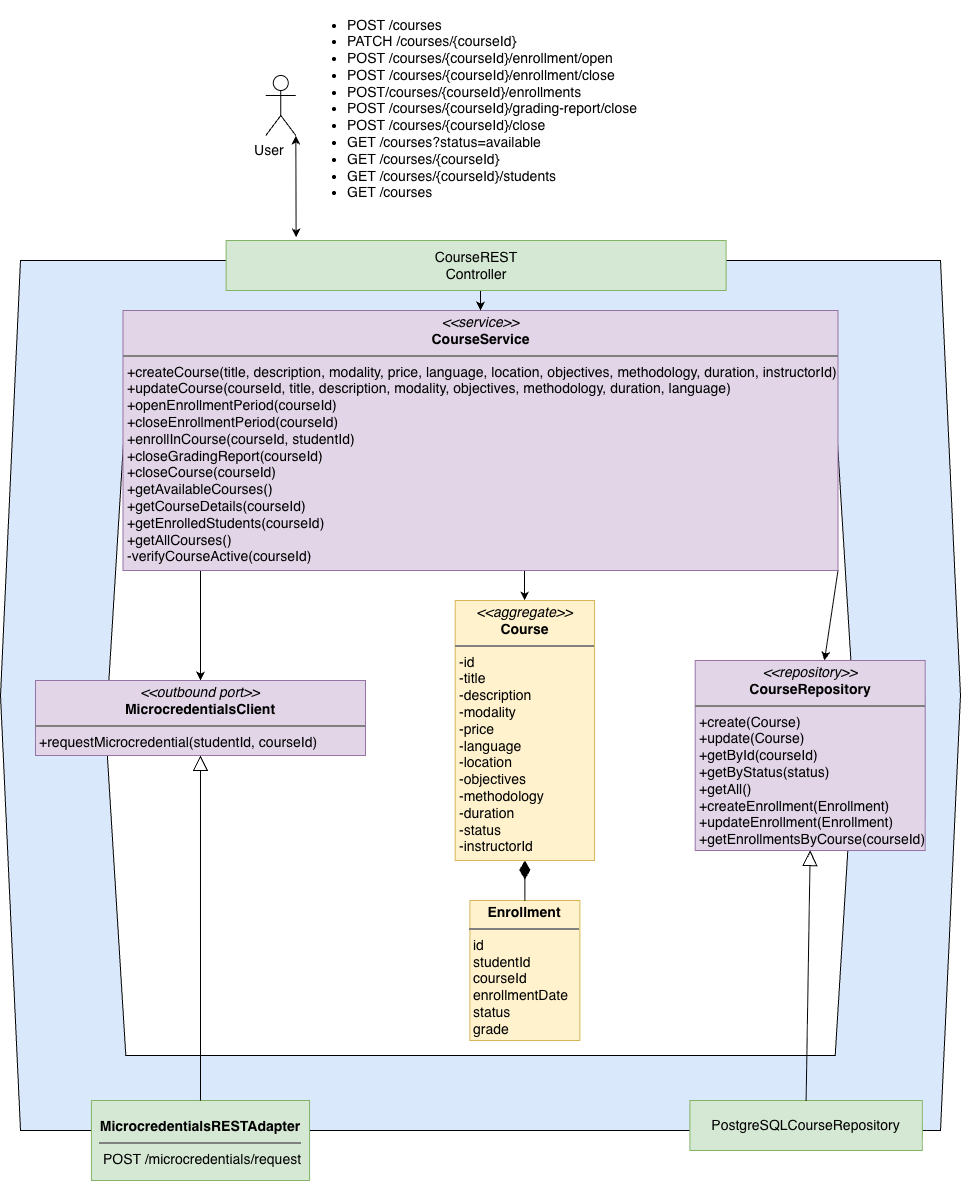

The diagram above was exported from draw.io. Its source (the exported page's mxGraphModel, read from the mxfile embedded in the PNG):
<mxGraphModel dx="1829" dy="2298" grid="1" gridSize="10" guides="1" tooltips="1" connect="1" arrows="1" fold="1" page="1" pageScale="1" pageWidth="850" pageHeight="1100" math="0" shadow="0">
  <root>
    <mxCell id="0" />
    <mxCell id="1" parent="0" />
    <mxCell id="ut8MrYLjnWMiII5hr7tW-1" parent="1" style="shape=hexagon;perimeter=hexagonPerimeter2;whiteSpace=wrap;html=1;fixedSize=1;fillColor=#dae8fc;strokeColor=#000000;fontSize=14;" value="" vertex="1">
      <mxGeometry height="870" width="960" x="40" y="130" as="geometry" />
    </mxCell>
    <mxCell id="ut8MrYLjnWMiII5hr7tW-2" parent="1" style="shape=hexagon;perimeter=hexagonPerimeter2;whiteSpace=wrap;html=1;fixedSize=1;fontSize=14;" value="" vertex="1">
      <mxGeometry height="650" width="749.38" x="145.31" y="275" as="geometry" />
    </mxCell>
    <mxCell id="ut8MrYLjnWMiII5hr7tW-3" parent="1" style="shape=umlActor;verticalLabelPosition=bottom;verticalAlign=top;html=1;outlineConnect=0;fontSize=14;" value="User&amp;nbsp; &amp;nbsp; &amp;nbsp;&amp;nbsp;" vertex="1">
      <mxGeometry height="60" width="30" x="305.31" y="-55" as="geometry" />
    </mxCell>
    <mxCell id="ut8MrYLjnWMiII5hr7tW-39" edge="1" parent="1" source="ut8MrYLjnWMiII5hr7tW-5" style="edgeStyle=orthogonalEdgeStyle;rounded=0;orthogonalLoop=1;jettySize=auto;html=1;" target="ut8MrYLjnWMiII5hr7tW-15">
      <mxGeometry relative="1" as="geometry">
        <Array as="points">
          <mxPoint x="564" y="450" />
          <mxPoint x="564" y="450" />
        </Array>
      </mxGeometry>
    </mxCell>
    <mxCell id="ut8MrYLjnWMiII5hr7tW-40" edge="1" parent="1" source="ut8MrYLjnWMiII5hr7tW-5" style="edgeStyle=orthogonalEdgeStyle;rounded=0;orthogonalLoop=1;jettySize=auto;html=1;exitX=0;exitY=1;exitDx=0;exitDy=0;entryX=0.5;entryY=0;entryDx=0;entryDy=0;" target="ut8MrYLjnWMiII5hr7tW-36">
      <mxGeometry relative="1" as="geometry">
        <Array as="points">
          <mxPoint x="240" y="440" />
        </Array>
      </mxGeometry>
    </mxCell>
    <mxCell id="ut8MrYLjnWMiII5hr7tW-42" edge="1" parent="1" source="ut8MrYLjnWMiII5hr7tW-5" style="rounded=0;orthogonalLoop=1;jettySize=auto;html=1;exitX=1;exitY=1;exitDx=0;exitDy=0;" target="ut8MrYLjnWMiII5hr7tW-20">
      <mxGeometry relative="1" as="geometry" />
    </mxCell>
    <mxCell id="ut8MrYLjnWMiII5hr7tW-5" parent="1" style="verticalAlign=top;align=left;overflow=fill;html=1;whiteSpace=wrap;fillColor=#e1d5e7;strokeColor=#9673a6;fontSize=14;" value="&lt;p style=&quot;margin:0px;margin-top:4px;text-align:center;&quot;&gt;&lt;i&gt;&amp;lt;&amp;lt;service&amp;gt;&amp;gt;&lt;/i&gt;&lt;br&gt;&lt;b&gt;CourseService&lt;/b&gt;&lt;/p&gt;&lt;hr style=&quot;border-style:solid;&quot;&gt;&lt;p style=&quot;margin:0px;margin-left:4px;&quot;&gt;+createCourse(title, description, modality, price, language, location, objectives, methodology, duration, instructorId)&lt;/p&gt;&lt;p style=&quot;margin:0px;margin-left:4px;&quot;&gt;&lt;span style=&quot;background-color: transparent; color: light-dark(rgb(0, 0, 0), rgb(255, 255, 255));&quot;&gt;+&lt;/span&gt;&lt;span style=&quot;background-color: transparent;&quot;&gt;updateCourse(courseId, title, description, modality, objectives, methodology, duration, language)&lt;/span&gt;&lt;/p&gt;&lt;p style=&quot;margin:0px;margin-left:4px;&quot;&gt;&lt;span style=&quot;background-color: transparent; color: light-dark(rgb(0, 0, 0), rgb(255, 255, 255));&quot;&gt;+&lt;/span&gt;&lt;span style=&quot;background-color: transparent; color: light-dark(rgb(0, 0, 0), rgb(255, 255, 255));&quot;&gt;openEnrollmentPeriod(courseId)&lt;/span&gt;&lt;/p&gt;&lt;p style=&quot;margin:0px;margin-left:4px;&quot;&gt;&lt;span style=&quot;background-color: transparent; color: light-dark(rgb(0, 0, 0), rgb(255, 255, 255));&quot;&gt;+&lt;/span&gt;closeEnrollmentPeriod(courseId)&lt;/p&gt;&lt;p style=&quot;margin:0px;margin-left:4px;&quot;&gt;&lt;span style=&quot;background-color: transparent; color: light-dark(rgb(0, 0, 0), rgb(255, 255, 255));&quot;&gt;+&lt;/span&gt;enrollInCourse(courseId, studentId)&lt;/p&gt;&lt;p style=&quot;margin:0px;margin-left:4px;&quot;&gt;&lt;span style=&quot;background-color: transparent; color: light-dark(rgb(0, 0, 0), rgb(255, 255, 255));&quot;&gt;+&lt;/span&gt;closeGradingReport(courseId)&lt;/p&gt;&lt;p style=&quot;margin:0px;margin-left:4px;&quot;&gt;&lt;span style=&quot;background-color: transparent; color: light-dark(rgb(0, 0, 0), rgb(255, 255, 255));&quot;&gt;+&lt;/span&gt;closeCourse(courseId)&lt;/p&gt;&lt;p style=&quot;margin:0px;margin-left:4px;&quot;&gt;&lt;span style=&quot;background-color: transparent; color: light-dark(rgb(0, 0, 0), rgb(255, 255, 255));&quot;&gt;+&lt;/span&gt;getAvailableCourses()&lt;/p&gt;&lt;p style=&quot;margin:0px;margin-left:4px;&quot;&gt;&lt;span style=&quot;background-color: transparent; color: light-dark(rgb(0, 0, 0), rgb(255, 255, 255));&quot;&gt;+&lt;/span&gt;getCourseDetails(courseId)&lt;/p&gt;&lt;p style=&quot;margin:0px;margin-left:4px;&quot;&gt;&lt;span style=&quot;background-color: transparent; color: light-dark(rgb(0, 0, 0), rgb(255, 255, 255));&quot;&gt;+&lt;/span&gt;getEnrolledStudents(courseId)&lt;/p&gt;&lt;p style=&quot;margin:0px;margin-left:4px;&quot;&gt;&lt;span style=&quot;background-color: transparent; color: light-dark(rgb(0, 0, 0), rgb(255, 255, 255));&quot;&gt;+&lt;/span&gt;getAllCourses()&lt;/p&gt;&lt;p style=&quot;margin:0px;margin-left:4px;&quot;&gt;-verifyCourseActive(courseId)&lt;/p&gt;" vertex="1">
      <mxGeometry height="260" width="714.99" x="162.5" y="180" as="geometry" />
    </mxCell>
    <mxCell id="ut8MrYLjnWMiII5hr7tW-7" edge="1" parent="1" source="ut8MrYLjnWMiII5hr7tW-6" style="edgeStyle=orthogonalEdgeStyle;rounded=0;orthogonalLoop=1;jettySize=auto;html=1;exitX=0.5;exitY=1;exitDx=0;exitDy=0;entryX=0.5;entryY=0;entryDx=0;entryDy=0;fontSize=14;" target="ut8MrYLjnWMiII5hr7tW-5">
      <mxGeometry relative="1" as="geometry" />
    </mxCell>
    <mxCell id="ut8MrYLjnWMiII5hr7tW-6" parent="1" style="html=1;whiteSpace=wrap;fillColor=#d5e8d4;strokeColor=#82b366;fontSize=14;" value="CourseREST&lt;div&gt;Controller&lt;/div&gt;" vertex="1">
      <mxGeometry height="50" width="500" x="265.62" y="110" as="geometry" />
    </mxCell>
    <mxCell id="ut8MrYLjnWMiII5hr7tW-8" edge="1" parent="1" source="ut8MrYLjnWMiII5hr7tW-6" style="endArrow=classic;startArrow=classic;html=1;rounded=0;entryX=1;entryY=1;entryDx=0;entryDy=0;entryPerimeter=0;exitX=0.14;exitY=-0.06;exitDx=0;exitDy=0;exitPerimeter=0;fontSize=14;" target="ut8MrYLjnWMiII5hr7tW-3" value="">
      <mxGeometry height="50" relative="1" width="50" as="geometry">
        <mxPoint x="400" y="240" as="sourcePoint" />
        <mxPoint x="450" y="190" as="targetPoint" />
      </mxGeometry>
    </mxCell>
    <mxCell id="ut8MrYLjnWMiII5hr7tW-15" parent="1" style="verticalAlign=top;align=left;overflow=fill;html=1;whiteSpace=wrap;fillColor=#fff2cc;strokeColor=#d6b656;fontSize=14;" value="&lt;p style=&quot;margin:0px;margin-top:4px;text-align:center;&quot;&gt;&lt;i&gt;&amp;lt;&amp;lt;aggregate&amp;gt;&amp;gt;&lt;/i&gt;&lt;br&gt;&lt;b&gt;Course&lt;/b&gt;&lt;/p&gt;&lt;hr style=&quot;border-style:solid;&quot;&gt;&lt;p style=&quot;margin: 0px 0px 0px 4px;&quot;&gt;&lt;span style=&quot;background-color: transparent; color: light-dark(rgb(0, 0, 0), rgb(255, 255, 255));&quot;&gt;-&lt;/span&gt;id&lt;/p&gt;&lt;p style=&quot;margin: 0px 0px 0px 4px;&quot;&gt;&lt;span style=&quot;background-color: transparent; color: light-dark(rgb(0, 0, 0), rgb(255, 255, 255));&quot;&gt;-&lt;/span&gt;title&lt;br&gt;-description&lt;/p&gt;&lt;p style=&quot;margin: 0px 0px 0px 4px;&quot;&gt;&lt;span style=&quot;background-color: transparent; color: light-dark(rgb(0, 0, 0), rgb(255, 255, 255));&quot;&gt;-&lt;/span&gt;modality&lt;/p&gt;&lt;p style=&quot;margin: 0px 0px 0px 4px;&quot;&gt;&lt;span style=&quot;background-color: transparent; color: light-dark(rgb(0, 0, 0), rgb(255, 255, 255));&quot;&gt;-&lt;/span&gt;price&lt;/p&gt;&lt;p style=&quot;margin: 0px 0px 0px 4px;&quot;&gt;&lt;span style=&quot;background-color: transparent; color: light-dark(rgb(0, 0, 0), rgb(255, 255, 255));&quot;&gt;-&lt;/span&gt;language&lt;/p&gt;&lt;p style=&quot;margin: 0px 0px 0px 4px;&quot;&gt;&lt;span style=&quot;background-color: transparent; color: light-dark(rgb(0, 0, 0), rgb(255, 255, 255));&quot;&gt;-&lt;/span&gt;location&lt;/p&gt;&lt;p style=&quot;margin: 0px 0px 0px 4px;&quot;&gt;&lt;span style=&quot;background-color: transparent; color: light-dark(rgb(0, 0, 0), rgb(255, 255, 255));&quot;&gt;-&lt;/span&gt;objectives&lt;/p&gt;&lt;p style=&quot;margin: 0px 0px 0px 4px;&quot;&gt;&lt;span style=&quot;background-color: transparent; color: light-dark(rgb(0, 0, 0), rgb(255, 255, 255));&quot;&gt;-&lt;/span&gt;methodology&lt;/p&gt;&lt;p style=&quot;margin: 0px 0px 0px 4px;&quot;&gt;&lt;span style=&quot;background-color: transparent; color: light-dark(rgb(0, 0, 0), rgb(255, 255, 255));&quot;&gt;-&lt;/span&gt;duration&lt;/p&gt;&lt;p style=&quot;margin: 0px 0px 0px 4px;&quot;&gt;&lt;span style=&quot;background-color: transparent; color: light-dark(rgb(0, 0, 0), rgb(255, 255, 255));&quot;&gt;-&lt;/span&gt;status&lt;/p&gt;&lt;p style=&quot;margin: 0px 0px 0px 4px;&quot;&gt;-instructorId&lt;/p&gt;" vertex="1">
      <mxGeometry height="260" width="139.37" x="494.67999999999995" y="470" as="geometry" />
    </mxCell>
    <mxCell id="ut8MrYLjnWMiII5hr7tW-20" parent="1" style="verticalAlign=top;align=left;overflow=fill;html=1;whiteSpace=wrap;fillColor=#e1d5e7;strokeColor=#9673a6;fontSize=14;" value="&lt;p style=&quot;margin:0px;margin-top:4px;text-align:center;&quot;&gt;&lt;i&gt;&amp;lt;&amp;lt;repository&amp;gt;&amp;gt;&lt;/i&gt;&lt;br&gt;&lt;b&gt;CourseRepository&lt;/b&gt;&lt;/p&gt;&lt;hr style=&quot;border-style:solid;&quot;&gt;&lt;p style=&quot;margin:0px;margin-left:4px;&quot;&gt;&lt;span style=&quot;background-color: transparent; color: light-dark(rgb(0, 0, 0), rgb(255, 255, 255));&quot;&gt;+&lt;/span&gt;create(Course)&lt;/p&gt;&lt;p style=&quot;margin:0px;margin-left:4px;&quot;&gt;&lt;span style=&quot;background-color: transparent; color: light-dark(rgb(0, 0, 0), rgb(255, 255, 255));&quot;&gt;+&lt;/span&gt;update(Course)&lt;/p&gt;&lt;p style=&quot;margin:0px;margin-left:4px;&quot;&gt;&lt;span style=&quot;background-color: transparent; color: light-dark(rgb(0, 0, 0), rgb(255, 255, 255));&quot;&gt;+&lt;/span&gt;getById(courseId)&lt;/p&gt;&lt;p style=&quot;margin:0px;margin-left:4px;&quot;&gt;&lt;span style=&quot;background-color: transparent; color: light-dark(rgb(0, 0, 0), rgb(255, 255, 255));&quot;&gt;+&lt;/span&gt;getByStatus(status)&lt;/p&gt;&lt;p style=&quot;margin:0px;margin-left:4px;&quot;&gt;&lt;span style=&quot;background-color: transparent; color: light-dark(rgb(0, 0, 0), rgb(255, 255, 255));&quot;&gt;+&lt;/span&gt;getAll()&lt;/p&gt;&lt;p style=&quot;margin:0px;margin-left:4px;&quot;&gt;&lt;span style=&quot;background-color: transparent; color: light-dark(rgb(0, 0, 0), rgb(255, 255, 255));&quot;&gt;+&lt;/span&gt;createEnrollment(Enrollment)&lt;/p&gt;&lt;p style=&quot;margin:0px;margin-left:4px;&quot;&gt;&lt;span style=&quot;background-color: transparent; color: light-dark(rgb(0, 0, 0), rgb(255, 255, 255));&quot;&gt;+&lt;/span&gt;updateEnrollment(Enrollment)&lt;/p&gt;&lt;p style=&quot;margin:0px;margin-left:4px;&quot;&gt;+getEnrollmentsByCourse(courseId)&lt;/p&gt;&lt;p style=&quot;margin:0px;margin-left:4px;&quot;&gt;&lt;br&gt;&lt;/p&gt;" vertex="1">
      <mxGeometry height="190" width="230" x="734.69" y="530" as="geometry" />
    </mxCell>
    <mxCell id="ut8MrYLjnWMiII5hr7tW-21" parent="1" style="html=1;whiteSpace=wrap;fillColor=#d5e8d4;strokeColor=#82b366;fontSize=14;" value="PostgreSQLCourseRepository" vertex="1">
      <mxGeometry height="50" width="232.5" x="729.3699999999998" y="970" as="geometry" />
    </mxCell>
    <mxCell id="ut8MrYLjnWMiII5hr7tW-26" parent="1" style="verticalAlign=top;align=left;overflow=fill;html=1;whiteSpace=wrap;fillColor=#fff2cc;strokeColor=#d6b656;fontSize=14;" value="&lt;p style=&quot;margin:0px;margin-top:4px;text-align:center;&quot;&gt;&lt;b&gt;Enrollment&lt;/b&gt;&lt;/p&gt;&lt;hr style=&quot;border-style:solid;&quot;&gt;&lt;p style=&quot;margin:0px;margin-left:4px;&quot;&gt;id&lt;/p&gt;&lt;p style=&quot;margin:0px;margin-left:4px;&quot;&gt;studentId&lt;/p&gt;&lt;p style=&quot;margin:0px;margin-left:4px;&quot;&gt;courseId&lt;/p&gt;&lt;p style=&quot;margin:0px;margin-left:4px;&quot;&gt;enrollmentDate&lt;/p&gt;&lt;p style=&quot;margin:0px;margin-left:4px;&quot;&gt;status&lt;/p&gt;&lt;p style=&quot;margin:0px;margin-left:4px;&quot;&gt;grade&lt;/p&gt;" vertex="1">
      <mxGeometry height="140" width="110" x="509.37" y="770" as="geometry" />
    </mxCell>
    <mxCell id="ut8MrYLjnWMiII5hr7tW-30" edge="1" parent="1" source="ut8MrYLjnWMiII5hr7tW-21" style="endArrow=block;html=1;rounded=0;exitX=0.5;exitY=0;exitDx=0;exitDy=0;endFill=0;strokeWidth=1;startSize=6;endSize=13;fontSize=14;entryX=0.5;entryY=1;entryDx=0;entryDy=0;" target="ut8MrYLjnWMiII5hr7tW-20" value="">
      <mxGeometry height="50" relative="1" width="50" as="geometry">
        <mxPoint x="840" y="788" as="sourcePoint" />
        <mxPoint x="871" y="690" as="targetPoint" />
      </mxGeometry>
    </mxCell>
    <mxCell id="ut8MrYLjnWMiII5hr7tW-31" parent="1" style="html=1;whiteSpace=wrap;fillColor=#d5e8d4;strokeColor=#82b366;fontSize=14;" value="&lt;div&gt;&lt;p style=&quot;margin: 4px 0px 0px;&quot;&gt;&lt;b&gt;MicrocredentialsRESTAdapter&lt;/b&gt;&lt;/p&gt;&lt;hr style=&quot;text-align: left; border-style: solid;&quot;&gt;&lt;p style=&quot;text-align: left; margin: 0px 0px 0px 4px;&quot;&gt;POST /microcredentials/request&lt;/p&gt;&lt;/div&gt;" vertex="1">
      <mxGeometry height="80" width="218.13" x="130.93" y="970" as="geometry" />
    </mxCell>
    <mxCell id="ut8MrYLjnWMiII5hr7tW-32" edge="1" parent="1" source="ut8MrYLjnWMiII5hr7tW-31" style="endArrow=block;html=1;rounded=0;entryX=0.5;entryY=1;entryDx=0;entryDy=0;exitX=0.5;exitY=0;exitDx=0;exitDy=0;endFill=0;strokeWidth=1;startSize=6;endSize=13;fontSize=14;" target="ut8MrYLjnWMiII5hr7tW-36" value="">
      <mxGeometry height="50" relative="1" width="50" as="geometry">
        <mxPoint x="195.69000000000005" y="708" as="sourcePoint" />
        <mxPoint x="154.995" y="632" as="targetPoint" />
      </mxGeometry>
    </mxCell>
    <mxCell id="ut8MrYLjnWMiII5hr7tW-34" parent="1" style="text;strokeColor=none;fillColor=none;html=1;whiteSpace=wrap;verticalAlign=middle;overflow=hidden;fontSize=14;" value="&lt;ul&gt;&lt;li&gt;POST /courses&lt;/li&gt;&lt;li&gt;PATCH /courses/{courseId}&lt;/li&gt;&lt;li&gt;POST /courses/{courseId}/enrollment/open&lt;/li&gt;&lt;li&gt;POST&amp;nbsp;/courses/{courseId}/enrollment/close&lt;/li&gt;&lt;li&gt;POST/courses/{courseId}/enrollments&lt;/li&gt;&lt;li&gt;POST /courses/{courseId}/grading-report/close&lt;/li&gt;&lt;li&gt;POST /courses/{courseId}/close&lt;/li&gt;&lt;li&gt;GET /courses?status=available&lt;/li&gt;&lt;li&gt;GET /courses/{courseId}&lt;/li&gt;&lt;li&gt;GET /courses/{courseId}/students&lt;/li&gt;&lt;li&gt;GET /courses&lt;/li&gt;&lt;/ul&gt;" vertex="1">
      <mxGeometry height="210" width="389.38" x="345.31" y="-130" as="geometry" />
    </mxCell>
    <mxCell id="ut8MrYLjnWMiII5hr7tW-36" parent="1" style="verticalAlign=top;align=left;overflow=fill;html=1;whiteSpace=wrap;fillColor=#e1d5e7;strokeColor=#9673a6;fontSize=14;" value="&lt;p style=&quot;margin:0px;margin-top:4px;text-align:center;&quot;&gt;&lt;i&gt;&amp;lt;&amp;lt;outbound port&amp;gt;&amp;gt;&lt;/i&gt;&lt;br&gt;&lt;b&gt;MicrocredentialsClient&lt;/b&gt;&lt;/p&gt;&lt;hr style=&quot;border-style:solid;&quot;&gt;&lt;p style=&quot;margin:0px;margin-left:4px;&quot;&gt;&lt;span style=&quot;background-color: transparent; color: light-dark(rgb(0, 0, 0), rgb(255, 255, 255));&quot;&gt;+&lt;/span&gt;requestMicrocredential(studentId, courseId)&lt;/p&gt;" vertex="1">
      <mxGeometry height="75" width="330" x="74.99" y="550" as="geometry" />
    </mxCell>
    <mxCell id="ut8MrYLjnWMiII5hr7tW-44" edge="1" parent="1" source="ut8MrYLjnWMiII5hr7tW-26" style="endArrow=diamondThin;html=1;rounded=0;exitX=0.5;exitY=0;exitDx=0;exitDy=0;entryX=0.5;entryY=1;entryDx=0;entryDy=0;curved=0;endFill=1;endSize=16;" target="ut8MrYLjnWMiII5hr7tW-15" value="">
      <mxGeometry height="50" relative="1" width="50" as="geometry">
        <Array as="points" />
        <mxPoint x="530" y="810" as="sourcePoint" />
        <mxPoint x="580" y="760" as="targetPoint" />
      </mxGeometry>
    </mxCell>
  </root>
</mxGraphModel>